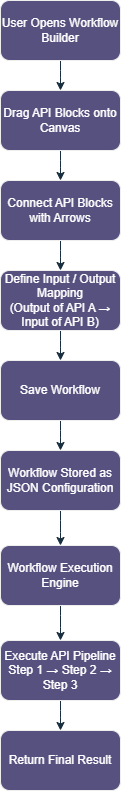

The diagram above was exported from draw.io. Its source (the exported page's mxGraphModel, read from the mxfile embedded in the PNG):
<mxGraphModel dx="1042" dy="567" grid="1" gridSize="10" guides="1" tooltips="1" connect="1" arrows="1" fold="1" page="1" pageScale="1" pageWidth="827" pageHeight="1169" background="light-dark(#FFFFFF,#121111)" math="0" shadow="0">
  <root>
    <mxCell id="0" />
    <mxCell id="1" parent="0" />
    <mxCell id="ZZ2GiTgvjtGsdovy1wPK-10" edge="1" parent="1" source="ZZ2GiTgvjtGsdovy1wPK-1" style="edgeStyle=orthogonalEdgeStyle;rounded=1;orthogonalLoop=1;jettySize=auto;html=1;labelBackgroundColor=none;strokeColor=#182E3E;fontColor=default;" target="ZZ2GiTgvjtGsdovy1wPK-2" value="">
      <mxGeometry relative="1" as="geometry" />
    </mxCell>
    <mxCell id="ZZ2GiTgvjtGsdovy1wPK-1" parent="1" style="rounded=1;whiteSpace=wrap;html=1;labelBackgroundColor=none;fillColor=#56517E;strokeColor=#EEEEEE;fontColor=#FFFFFF;" value="User Opens Workflow Builder" vertex="1">
      <mxGeometry height="60" width="120" x="360" y="40" as="geometry" />
    </mxCell>
    <mxCell id="ZZ2GiTgvjtGsdovy1wPK-11" edge="1" parent="1" source="ZZ2GiTgvjtGsdovy1wPK-2" style="edgeStyle=orthogonalEdgeStyle;rounded=1;orthogonalLoop=1;jettySize=auto;html=1;labelBackgroundColor=none;strokeColor=#182E3E;fontColor=default;" target="ZZ2GiTgvjtGsdovy1wPK-3" value="">
      <mxGeometry relative="1" as="geometry" />
    </mxCell>
    <mxCell id="ZZ2GiTgvjtGsdovy1wPK-2" parent="1" style="rounded=1;whiteSpace=wrap;html=1;labelBackgroundColor=none;fillColor=#56517E;strokeColor=#EEEEEE;fontColor=#FFFFFF;" value="Drag API Blocks onto Canvas" vertex="1">
      <mxGeometry height="60" width="120" x="360" y="130" as="geometry" />
    </mxCell>
    <mxCell id="ZZ2GiTgvjtGsdovy1wPK-12" edge="1" parent="1" source="ZZ2GiTgvjtGsdovy1wPK-3" style="edgeStyle=orthogonalEdgeStyle;rounded=1;orthogonalLoop=1;jettySize=auto;html=1;labelBackgroundColor=none;strokeColor=#182E3E;fontColor=default;" target="ZZ2GiTgvjtGsdovy1wPK-4" value="">
      <mxGeometry relative="1" as="geometry" />
    </mxCell>
    <mxCell id="ZZ2GiTgvjtGsdovy1wPK-3" parent="1" style="rounded=1;whiteSpace=wrap;html=1;labelBackgroundColor=none;fillColor=#56517E;strokeColor=#EEEEEE;fontColor=#FFFFFF;" value="Connect API Blocks with Arrows" vertex="1">
      <mxGeometry height="60" width="120" x="360" y="220" as="geometry" />
    </mxCell>
    <mxCell id="ZZ2GiTgvjtGsdovy1wPK-13" edge="1" parent="1" source="ZZ2GiTgvjtGsdovy1wPK-4" style="edgeStyle=orthogonalEdgeStyle;rounded=1;orthogonalLoop=1;jettySize=auto;html=1;labelBackgroundColor=none;strokeColor=#182E3E;fontColor=default;" target="ZZ2GiTgvjtGsdovy1wPK-5" value="">
      <mxGeometry relative="1" as="geometry" />
    </mxCell>
    <mxCell id="ZZ2GiTgvjtGsdovy1wPK-4" parent="1" style="rounded=1;whiteSpace=wrap;html=1;labelBackgroundColor=none;fillColor=#56517E;strokeColor=#EEEEEE;fontColor=#FFFFFF;" value="Define Input / Output Mapping&lt;br&gt;(Output of API A → Input of API B)" vertex="1">
      <mxGeometry height="60" width="120" x="360" y="310" as="geometry" />
    </mxCell>
    <mxCell id="ZZ2GiTgvjtGsdovy1wPK-14" edge="1" parent="1" source="ZZ2GiTgvjtGsdovy1wPK-5" style="edgeStyle=orthogonalEdgeStyle;rounded=1;orthogonalLoop=1;jettySize=auto;html=1;labelBackgroundColor=none;strokeColor=#182E3E;fontColor=default;" target="ZZ2GiTgvjtGsdovy1wPK-6" value="">
      <mxGeometry relative="1" as="geometry" />
    </mxCell>
    <mxCell id="ZZ2GiTgvjtGsdovy1wPK-5" parent="1" style="rounded=1;whiteSpace=wrap;html=1;labelBackgroundColor=none;fillColor=#56517E;strokeColor=#EEEEEE;fontColor=#FFFFFF;" value="Save Workflow" vertex="1">
      <mxGeometry height="60" width="120" x="360" y="400" as="geometry" />
    </mxCell>
    <mxCell id="ZZ2GiTgvjtGsdovy1wPK-15" edge="1" parent="1" source="ZZ2GiTgvjtGsdovy1wPK-6" style="edgeStyle=orthogonalEdgeStyle;rounded=1;orthogonalLoop=1;jettySize=auto;html=1;labelBackgroundColor=none;strokeColor=#182E3E;fontColor=default;" target="ZZ2GiTgvjtGsdovy1wPK-7" value="">
      <mxGeometry relative="1" as="geometry" />
    </mxCell>
    <mxCell id="ZZ2GiTgvjtGsdovy1wPK-6" parent="1" style="rounded=1;whiteSpace=wrap;html=1;labelBackgroundColor=none;fillColor=#56517E;strokeColor=#EEEEEE;fontColor=#FFFFFF;" value="Workflow Stored as JSON Configuration" vertex="1">
      <mxGeometry height="60" width="120" x="360" y="490" as="geometry" />
    </mxCell>
    <mxCell id="ZZ2GiTgvjtGsdovy1wPK-16" edge="1" parent="1" source="ZZ2GiTgvjtGsdovy1wPK-7" style="edgeStyle=orthogonalEdgeStyle;rounded=1;orthogonalLoop=1;jettySize=auto;html=1;labelBackgroundColor=none;strokeColor=#182E3E;fontColor=default;" target="ZZ2GiTgvjtGsdovy1wPK-8" value="">
      <mxGeometry relative="1" as="geometry" />
    </mxCell>
    <mxCell id="ZZ2GiTgvjtGsdovy1wPK-7" parent="1" style="rounded=1;whiteSpace=wrap;html=1;labelBackgroundColor=none;fillColor=#56517E;strokeColor=#EEEEEE;fontColor=#FFFFFF;" value="Workflow Execution Engine" vertex="1">
      <mxGeometry height="60" width="120" x="360" y="585" as="geometry" />
    </mxCell>
    <mxCell id="ZZ2GiTgvjtGsdovy1wPK-17" edge="1" parent="1" source="ZZ2GiTgvjtGsdovy1wPK-8" style="edgeStyle=orthogonalEdgeStyle;rounded=1;orthogonalLoop=1;jettySize=auto;html=1;labelBackgroundColor=none;strokeColor=#182E3E;fontColor=default;" target="ZZ2GiTgvjtGsdovy1wPK-9" value="">
      <mxGeometry relative="1" as="geometry" />
    </mxCell>
    <mxCell id="ZZ2GiTgvjtGsdovy1wPK-8" parent="1" style="rounded=1;whiteSpace=wrap;html=1;labelBackgroundColor=none;fillColor=#56517E;strokeColor=#EEEEEE;fontColor=#FFFFFF;" value="Execute API Pipeline&lt;br&gt;Step 1 → Step 2 → Step 3" vertex="1">
      <mxGeometry height="60" width="120" x="360" y="680" as="geometry" />
    </mxCell>
    <mxCell id="ZZ2GiTgvjtGsdovy1wPK-9" parent="1" style="rounded=1;whiteSpace=wrap;html=1;labelBackgroundColor=none;fillColor=#56517E;strokeColor=#EEEEEE;fontColor=#FFFFFF;" value="Return Final Result" vertex="1">
      <mxGeometry height="60" width="120" x="360" y="770" as="geometry" />
    </mxCell>
  </root>
</mxGraphModel>